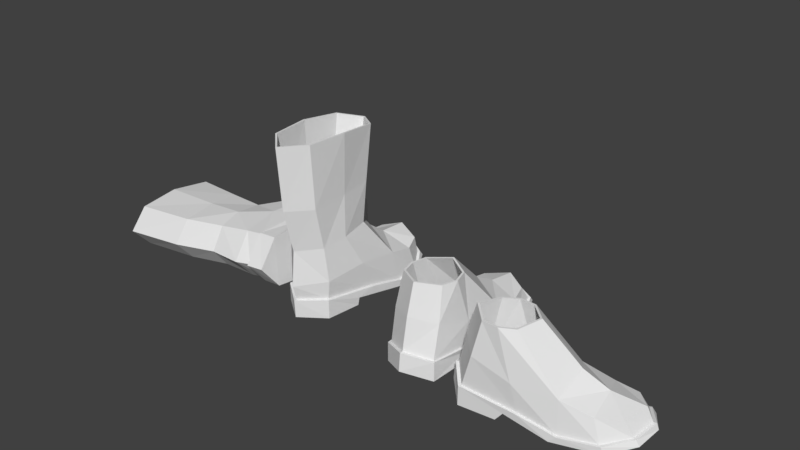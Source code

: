 # Source: Bota.blend  (saved by Blender 2.79.0; exported with 4.5.12 LTS)
import bpy
from mathutils import Matrix  # noqa: F401  (used for matrix-valued properties, if any)

bpy.ops.wm.read_factory_settings(use_empty=True)
scene = bpy.context.scene
scene.name = 'Scene'

# ---- collections
col_collection_1 = bpy.data.collections.new('Collection 1'); scene.collection.children.link(col_collection_1)

# ---- materials (node trees are filled in below, after node groups)
mat_material = bpy.data.materials.new('Material')
mat_material.alpha_threshold = 0.0
mat_material.use_transparent_shadow = False
mat_material.roughness = 0.5
mat_material.line_color = (0.0, 0.0, 0.0, 1.0)

# ---- material node trees

# ---- world
world_world = bpy.data.worlds.new('World'); scene.world = world_world
world_world.color = (0.05088, 0.05088, 0.05088)
world_world.use_sun_shadow = False
world_world.sun_shadow_jitter_overblur = 0.0
world_world.cycles.sampling_method = 'MANUAL'

# ---- meshes
me_cube_003 = bpy.data.meshes.new('Cube.003')
me_cube_003.from_pydata([(0.02466, -0.08511, 0.09335), (0.01437, -0.04029, 0.09335), (0.1633, -0.05357, 0.01646), (0.008312, -0.08985, 0.02096), (-0.003203, -0.03965, 0.02096), (0.1523, -0.005456, 0.01646), (0.05637, -0.07726, 0.09335), (0.04603, -0.03218, 0.09335), (0.08835, -0.009363, 0.006373), (0.1047, -0.08061, 0.006373), (0.1291, -0.03679, 0.04133), (0.005097, -0.06523, 0.09539), (0.1679, -0.02789, 0.021), (-0.01026, -0.06875, 0.02745), (0.06511, -0.05147, 0.09539), (0.17, -0.0543, 0.01119), (0.04147, -0.08534, 0.09335), (0.06605, -0.08506, 0.0148), (0.02908, -0.03132, 0.09335), (0.05197, -0.02372, 0.0148), (0.1306, 0.0002835, 0.001477), (0.1731, -0.02669, 0.0146), (0.006518, -0.0927, -0.0001939), (0.04552, -0.08907, -5.461e-05), (-0.005287, -0.03812, -0.0001939), (0.1545, -0.05558, 0.03138), (0.01777, -0.0901, 0.05625), (0.006038, -0.03896, 0.05625), (0.144, -0.009936, 0.03138), (0.08701, -0.01397, 0.04127), (0.1016, -0.07768, 0.04127), (0.1616, -0.02934, 0.03535), (-0.003843, -0.06728, 0.06215), (0.04404, -0.02544, 0.0436), (0.05824, -0.0873, 0.0436), (0.1255, -0.002863, 0.008585), (-0.01532, -0.0699, 0.007528), (0.1411, -0.07079, 0.008585), (0.1581, -0.002455, 0.01119), (0.1037, -0.04261, 0.05595), (0.1321, -0.06804, 0.03125), (0.1183, -0.007651, 0.03125), (0.02545, -0.08312, 0.09339), (0.01594, -0.04165, 0.09339), (0.05479, -0.07586, 0.09339), (0.04522, -0.03415, 0.09339), (0.007358, -0.06473, 0.09528), (0.06287, -0.052, 0.09528), (0.041, -0.08333, 0.09339), (0.02954, -0.03336, 0.09339), (0.01182, -0.08625, 0.02309), (0.002308, -0.04478, 0.02309), (0.09682, -0.06622, 0.009885), (0.08726, -0.02451, 0.009885), (-0.005896, -0.06777, 0.0277), (0.1242, -0.03792, 0.01099), (0.0641, -0.07803, 0.01804), (0.05264, -0.02806, 0.01804), (0.1663, -0.05408, 0.01646), (0.1539, -0.002962, 0.01646), (0.171, -0.02716, 0.021), (0.127, -0.0007313, 0.008585), (-0.01369, -0.06952, 0.02745), (-0.00529, -0.03813, 0.02096), (0.06577, -0.08795, 0.0148), (0.006493, -0.09268, 0.02096), (0.1472, -0.07211, 0.001477), (0.09859, -0.08455, -0.0007617), (0.05116, -0.02177, 0.0148), (0.08806, -0.00741, 0.006373), (0.1436, -0.07298, 0.008585), (0.1058, -0.08317, 0.006373), (0.08149, -0.01003, -0.0007617), (0.03147, -0.02784, -5.461e-05), (0.05305, -0.08839, 0.009615), (0.03903, -0.02726, 0.00962), (-0.08484, -0.05919, 0.09335), (-0.03885, -0.05919, 0.09335), (-0.08509, 0.08299, 0.01646), (-0.0858, -0.07618, 0.02096), (-0.0343, -0.07618, 0.02096), (-0.03573, 0.08299, 0.01646), (-0.08428, -0.02652, 0.09335), (-0.03802, -0.02652, 0.09335), (-0.02525, 0.01983, 0.006373), (-0.09835, 0.01983, 0.006373), (-0.06109, 0.05341, 0.04133), (-0.06109, -0.07381, 0.09539), (-0.06109, 0.09319, 0.021), (-0.06109, -0.08956, 0.02745), (-0.06109, -0.01224, 0.09539), (-0.0873, 0.08933, 0.01119), (-0.08882, -0.04285, 0.09335), (-0.09405, -0.01884, 0.0148), (-0.0334, -0.04285, 0.09335), (-0.03111, -0.01884, 0.0148), (-0.02529, 0.06316, 0.001477), (-0.06107, 0.09851, 0.0146), (-0.08818, -0.07856, -0.0001939), (-0.09336, -0.03974, -5.461e-05), (-0.03234, -0.07787, -0.0001939), (-0.08509, 0.07398, 0.03138), (-0.08816, -0.06702, 0.05625), (-0.03569, -0.06702, 0.05625), (-0.03826, 0.07398, 0.03138), (-0.02944, 0.01749, 0.04127), (-0.09481, 0.01749, 0.04127), (-0.06109, 0.08673, 0.03535), (-0.06109, -0.08298, 0.06215), (-0.03101, -0.02695, 0.0436), (-0.09448, -0.02695, 0.0436), (-0.02723, 0.05753, 0.008585), (-0.06107, -0.09475, 0.007528), (-0.09692, 0.05753, 0.008585), (-0.0341, 0.08933, 0.01119), (-0.06109, 0.02738, 0.05595), (-0.09223, 0.04939, 0.03125), (-0.03027, 0.04939, 0.03125), (-0.08307, -0.05797, 0.09339), (-0.04053, -0.05797, 0.09339), (-0.08256, -0.02775, 0.09339), (-0.03977, -0.02775, 0.09339), (-0.06111, -0.07149, 0.09528), (-0.06111, -0.01454, 0.09528), (-0.08676, -0.04286, 0.09339), (-0.03549, -0.04286, 0.09339), (-0.08307, -0.07195, 0.02309), (-0.04053, -0.07195, 0.02309), (-0.08256, 0.01538, 0.009885), (-0.03977, 0.01538, 0.009885), (-0.06111, -0.08509, 0.0277), (-0.06111, 0.0484, 0.01099), (-0.08676, -0.01916, 0.01804), (-0.03549, -0.01916, 0.01804), (-0.08626, 0.08582, 0.01646), (-0.03367, 0.08517, 0.01646), (-0.06107, 0.0964, 0.021), (-0.02548, 0.05943, 0.008585), (-0.06107, -0.09308, 0.02745), (-0.03235, -0.07787, 0.02096), (-0.09679, -0.01975, 0.0148), (-0.08816, -0.07858, 0.02096), (-0.09956, 0.06316, 0.001477), (-0.1008, 0.013, -0.0007617), (-0.02903, -0.01919, 0.0148), (-0.02328, 0.01999, 0.006373), (-0.09961, 0.05943, 0.008585), (-0.1011, 0.02034, 0.006373), (-0.02436, 0.013, -0.0007617), (-0.03054, -0.03974, -5.461e-05), (-0.09439, -0.03225, 0.009615), (-0.03167, -0.03224, 0.00962)], [], [(27, 1, 18, 33), (34, 16, 0, 26), (32, 11, 1, 27), (31, 12, 5, 28), (66, 67, 72, 20), (33, 18, 7, 29), (39, 29, 7, 14), (29, 39, 10, 41), (2, 37, 70, 58), (3, 13, 62, 65), (6, 30, 39, 14), (12, 2, 58, 60), (25, 2, 12, 31), (8, 35, 61, 69), (26, 0, 11, 32), (17, 3, 65, 64), (13, 4, 63, 62), (30, 6, 16, 34), (64, 65, 74), (20, 61, 59, 38), (60, 21, 38, 59), (23, 73, 75, 74), (35, 5, 59, 61), (37, 9, 71, 70), (24, 63, 75, 73), (5, 12, 60, 59), (9, 30, 34, 17), (3, 26, 32, 13), (37, 40, 30, 9), (19, 33, 29, 8), (31, 28, 41, 10), (35, 41, 28, 5), (13, 32, 27, 4), (17, 34, 26, 3), (4, 27, 33, 19), (8, 29, 41, 35), (2, 25, 40, 37), (38, 21, 15), (19, 8, 69, 68), (36, 62, 63, 24), (10, 40, 25, 31), (9, 17, 64, 71), (68, 75, 63), (30, 40, 10, 39), (16, 6, 44, 48), (11, 0, 42, 46), (7, 18, 49, 45), (0, 16, 48, 42), (6, 14, 47, 44), (18, 1, 43, 49), (14, 7, 45, 47), (1, 11, 46, 43), (48, 44, 52, 56), (46, 42, 50, 54), (45, 49, 57, 53), (42, 48, 56, 50), (49, 43, 51, 57), (47, 45, 53, 55), (44, 47, 55, 52), (43, 46, 54, 51), (54, 50, 51), (56, 57, 51, 50), (57, 56, 52, 53), (55, 53, 52), (66, 70, 71, 67), (75, 68, 69, 72), (19, 68, 63, 4), (58, 15, 21, 60), (65, 22, 23, 74), (67, 71, 64, 74), (22, 36, 24), (72, 67, 74, 75), (22, 65, 62, 36), (23, 22, 24, 73), (15, 58, 70, 66), (72, 69, 61, 20), (15, 66, 20, 38), (103, 109, 94, 77), (110, 102, 76, 92), (108, 103, 77, 87), (107, 104, 81, 88), (142, 96, 148, 143), (109, 105, 83, 94), (115, 90, 83, 105), (105, 117, 86, 115), (78, 134, 146, 113), (79, 141, 138, 89), (82, 90, 115, 106), (88, 136, 134, 78), (101, 107, 88, 78), (84, 145, 137, 111), (102, 108, 87, 76), (93, 140, 141, 79), (89, 138, 139, 80), (106, 110, 92, 82), (140, 150, 141), (96, 114, 135, 137), (136, 135, 114, 97), (99, 150, 151, 149), (111, 137, 135, 81), (113, 146, 147, 85), (100, 149, 151, 139), (81, 135, 136, 88), (85, 93, 110, 106), (79, 89, 108, 102), (113, 85, 106, 116), (95, 84, 105, 109), (107, 86, 117, 104), (111, 81, 104, 117), (89, 80, 103, 108), (93, 79, 102, 110), (80, 95, 109, 103), (84, 111, 117, 105), (78, 113, 116, 101), (114, 91, 97), (95, 144, 145, 84), (112, 100, 139, 138), (86, 107, 101, 116), (85, 147, 140, 93), (144, 139, 151), (106, 115, 86, 116), (92, 124, 120, 82), (87, 122, 118, 76), (83, 121, 125, 94), (76, 118, 124, 92), (82, 120, 123, 90), (94, 125, 119, 77), (90, 123, 121, 83), (77, 119, 122, 87), (124, 132, 128, 120), (122, 130, 126, 118), (121, 129, 133, 125), (118, 126, 132, 124), (125, 133, 127, 119), (123, 131, 129, 121), (120, 128, 131, 123), (119, 127, 130, 122), (130, 127, 126), (132, 126, 127, 133), (133, 129, 128, 132), (131, 128, 129), (142, 143, 147, 146), (151, 148, 145, 144), (95, 80, 139, 144), (134, 136, 97, 91), (141, 150, 99, 98), (143, 150, 140, 147), (98, 100, 112), (148, 151, 150, 143), (98, 112, 138, 141), (99, 149, 100, 98), (91, 142, 146, 134), (148, 96, 137, 145), (91, 114, 96, 142)])
_uv = me_cube_003.uv_layers.new(name='UVMap')
_uv.uv.foreach_set('vector', [0.3372, 0.7033, 0.2315, 0.7193, 0.2228, 0.6809, 0.3552, 0.6211, 0.3654, 0.1678, 0.2309, 0.1014, 0.2376, 0.05582, 0.3466, 0.05057, 0.3382, 0.7893, 0.2414, 0.7939, 0.2315, 0.7193, 0.3372, 0.7033, 0.9078, 0.6762, 0.947, 0.6778, 0.9342, 0.7532, 0.8957, 0.7495, 0.853, 0.1002, 0.8566, 0.2417, 0.6373, 0.2417, 0.6399, 0.1003, 0.8566, 0.517, 0.9916, 0.5181, 0.9916, 0.5542, 0.8587, 0.5815, 0.8822, 0.6762, 0.8587, 0.5815, 0.9916, 0.5542, 0.9857, 0.6306, 0.6373, 0.1897, 0.545, 0.1692, 0.5402, 0.09434, 0.6291, 0.09903, 0.05576, 0.0401, 0.01785, 0.1089, 0.01047, 0.1031, 0.05286, 0.03195, 0.0283, 0.488, 0.09691, 0.5303, 0.09641, 0.5402, 0.02118, 0.4944, 0.4887, 0.3291, 0.4501, 0.2012, 0.545, 0.1692, 0.5525, 0.2851, 0.1261, 0.01571, 0.05576, 0.0401, 0.05286, 0.03195, 0.1267, 0.006692, 0.3527, 0.4539, 0.3908, 0.4856, 0.3692, 0.5115, 0.3315, 0.4871, 0.2171, 0.2259, 0.2174, 0.1198, 0.2228, 0.1148, 0.2228, 0.2257, 0.3466, 0.05057, 0.2376, 0.05582, 0.2344, 0.01368, 0.3325, 0.002911, 0.01387, 0.3248, 0.0283, 0.488, 0.02118, 0.4944, 0.005857, 0.3269, 0.09691, 0.5303, 0.1758, 0.4961, 0.1811, 0.5012, 0.09641, 0.5402, 0.3519, 0.2926, 0.2228, 0.1467, 0.2309, 0.1014, 0.3654, 0.1678, 0.9097, 0.3073, 0.917, 0.474, 0.8928, 0.3414, 0.2212, 0.6868, 0.2019, 0.6863, 0.1904, 0.6216, 0.2054, 0.6185, 0.2053, 0.5402, 0.2228, 0.5421, 0.2054, 0.6185, 0.1904, 0.6216, 0.8532, 0.4687, 0.8532, 0.6189, 0.8218, 0.6081, 0.8218, 0.4581, 0.2174, 0.1198, 0.1971, 0.04784, 0.2034, 0.04204, 0.2228, 0.1148, 0.01785, 0.1089, 0.007758, 0.2144, 0.0, 0.2126, 0.01047, 0.1031, 0.9374, 0.1027, 0.9972, 0.09254, 0.9802, 0.1734, 0.9508, 0.1684, 0.1971, 0.04784, 0.1261, 0.01571, 0.1267, 0.006692, 0.2034, 0.04204, 0.4501, 0.3146, 0.3519, 0.2926, 0.3654, 0.1678, 0.4431, 0.2032, 0.4501, 0.04068, 0.3466, 0.05057, 0.3325, 0.002911, 0.4335, 0.0, 0.4266, 0.4186, 0.3654, 0.3857, 0.3519, 0.2926, 0.4501, 0.3146, 0.433, 0.5916, 0.3552, 0.6211, 0.344, 0.5449, 0.4391, 0.5115, 0.5342, 0.0, 0.6018, 0.03135, 0.6291, 0.09903, 0.5402, 0.09434, 0.9456, 0.8181, 0.8867, 0.8056, 0.8957, 0.7495, 0.9342, 0.7532, 0.4381, 0.7797, 0.3382, 0.7893, 0.3372, 0.7033, 0.4391, 0.6944, 0.4431, 0.2032, 0.3654, 0.1678, 0.3466, 0.05057, 0.4501, 0.04068, 0.4391, 0.6944, 0.3372, 0.7033, 0.3552, 0.6211, 0.433, 0.5916, 0.947, 0.8832, 0.8566, 0.849, 0.8867, 0.8056, 0.9456, 0.8181, 0.3908, 0.4856, 0.3527, 0.4539, 0.3654, 0.3857, 0.4266, 0.4186, 0.6652, 0.02605, 0.7425, 0.0, 0.8177, 0.02603, 0.1941, 0.3347, 0.2171, 0.2259, 0.2228, 0.2257, 0.2, 0.336, 0.9431, 0.006869, 1.0, 0.0, 0.9972, 0.09254, 0.9374, 0.1027, 0.5402, 0.09434, 0.4517, 0.1099, 0.4678, 0.0396, 0.5342, 0.0, 0.007758, 0.2144, 0.01387, 0.3248, 0.005857, 0.3269, 0.0, 0.2126, 1.0, 0.198, 0.9802, 0.1734, 0.9972, 0.09254, 0.4501, 0.2012, 0.4517, 0.1099, 0.5402, 0.09434, 0.545, 0.1692, 0.4786, 0.3758, 0.4887, 0.3291, 0.4938, 0.3322, 0.4845, 0.3755, 0.5636, 0.4581, 0.4929, 0.421, 0.4978, 0.4173, 0.5631, 0.4516, 0.6211, 0.3209, 0.6373, 0.366, 0.6313, 0.3664, 0.6163, 0.3247, 0.4929, 0.421, 0.4786, 0.3758, 0.4845, 0.3755, 0.4978, 0.4173, 0.4887, 0.3291, 0.5525, 0.2851, 0.5529, 0.2916, 0.4938, 0.3322, 0.6373, 0.366, 0.6246, 0.4129, 0.6196, 0.4098, 0.6313, 0.3664, 0.5525, 0.2851, 0.6211, 0.3209, 0.6163, 0.3247, 0.5529, 0.2916, 0.6246, 0.4129, 0.5636, 0.4581, 0.5631, 0.4516, 0.6196, 0.4098, 0.1668, 0.8038, 0.1322, 0.798, 0.1043, 0.5552, 0.1668, 0.5888, 0.3662, 1.0, 0.2921, 0.9948, 0.313, 0.7939, 0.3864, 0.8067, 0.4574, 0.59, 0.4631, 0.5478, 0.6663, 0.6454, 0.6754, 0.7452, 0.2921, 0.9948, 0.26, 1.0, 0.2228, 0.8001, 0.313, 0.7939, 0.4631, 0.5478, 0.4704, 0.5058, 0.6754, 0.4963, 0.6663, 0.6454, 0.4501, 0.6265, 0.4574, 0.59, 0.6754, 0.7452, 0.6619, 0.8372, 0.1322, 0.798, 0.06037, 0.7902, 0.0, 0.5402, 0.1043, 0.5552, 0.4704, 0.5058, 0.4744, 0.4677, 0.6716, 0.4581, 0.6754, 0.4963, 0.7667, 0.8343, 0.7003, 0.8028, 0.8218, 0.7914, 0.6754, 0.6552, 0.8218, 0.6415, 0.8218, 0.7914, 0.7003, 0.8028, 0.8218, 0.6415, 0.6754, 0.6552, 0.6779, 0.5563, 0.8001, 0.5449, 0.7302, 0.4581, 0.8001, 0.5449, 0.6779, 0.5563, 0.8877, 0.07158, 0.9073, 0.08347, 0.8929, 0.1929, 0.8711, 0.2122, 0.9802, 0.1734, 1.0, 0.198, 0.991, 0.2784, 0.9682, 0.268, 0.1941, 0.3347, 0.2, 0.336, 0.1811, 0.5012, 0.1758, 0.4961, 0.05286, 0.03195, 0.05048, 0.02131, 0.127, 0.0, 0.1267, 0.006692, 0.917, 0.474, 0.8566, 0.4698, 0.8638, 0.3606, 0.8928, 0.3414, 0.8711, 0.2122, 0.8929, 0.1929, 0.9097, 0.3073, 0.8928, 0.3414, 0.04604, 0.9662, 0.0, 0.8898, 0.04804, 0.8088, 0.6373, 0.2417, 0.8566, 0.2417, 0.8381, 0.3687, 0.6582, 0.3687, 0.8566, 0.4698, 0.917, 0.474, 0.9374, 0.5162, 0.8801, 0.517, 0.1574, 0.9808, 0.04604, 0.9662, 0.04804, 0.8088, 0.1574, 0.8038, 0.9228, 0.0, 0.9374, 0.01091, 0.9073, 0.08347, 0.8877, 0.07158, 0.2228, 0.769, 0.203, 0.7546, 0.2019, 0.6863, 0.2212, 0.6868, 0.8177, 0.02603, 0.853, 0.1002, 0.6399, 0.1003, 0.6652, 0.02605, 0.3372, 0.7033, 0.3552, 0.6211, 0.2228, 0.6809, 0.2315, 0.7193, 0.3654, 0.1678, 0.3466, 0.05057, 0.2376, 0.05582, 0.2309, 0.1014, 0.3382, 0.7893, 0.3372, 0.7033, 0.2315, 0.7193, 0.2414, 0.7939, 0.9078, 0.6762, 0.8957, 0.7495, 0.9342, 0.7532, 0.947, 0.6778, 0.853, 0.1002, 0.6399, 0.1003, 0.6373, 0.2417, 0.8566, 0.2417, 0.8566, 0.517, 0.8587, 0.5815, 0.9916, 0.5542, 0.9916, 0.5181, 0.8822, 0.6762, 0.9857, 0.6306, 0.9916, 0.5542, 0.8587, 0.5815, 0.6373, 0.1897, 0.6291, 0.09903, 0.5402, 0.09434, 0.545, 0.1692, 0.05576, 0.0401, 0.05286, 0.03195, 0.01047, 0.1031, 0.01785, 0.1089, 0.0283, 0.488, 0.02118, 0.4944, 0.09641, 0.5402, 0.09691, 0.5303, 0.4887, 0.3291, 0.5525, 0.2851, 0.545, 0.1692, 0.4501, 0.2012, 0.1261, 0.01571, 0.1267, 0.006692, 0.05286, 0.03195, 0.05576, 0.0401, 0.3527, 0.4539, 0.3315, 0.4871, 0.3692, 0.5115, 0.3908, 0.4856, 0.2171, 0.2259, 0.2228, 0.2257, 0.2228, 0.1148, 0.2174, 0.1198, 0.3466, 0.05057, 0.3325, 0.002911, 0.2344, 0.01368, 0.2376, 0.05582, 0.01387, 0.3248, 0.005857, 0.3269, 0.02118, 0.4944, 0.0283, 0.488, 0.09691, 0.5303, 0.09641, 0.5402, 0.1811, 0.5012, 0.1758, 0.4961, 0.3519, 0.2926, 0.3654, 0.1678, 0.2309, 0.1014, 0.2228, 0.1467, 0.9097, 0.3073, 0.8928, 0.3414, 0.917, 0.474, 0.2212, 0.6868, 0.2054, 0.6185, 0.1904, 0.6216, 0.2019, 0.6863, 0.2053, 0.5402, 0.1904, 0.6216, 0.2054, 0.6185, 0.2228, 0.5421, 0.8532, 0.4687, 0.8218, 0.4581, 0.8218, 0.6081, 0.8532, 0.6189, 0.2174, 0.1198, 0.2228, 0.1148, 0.2034, 0.04204, 0.1971, 0.04784, 0.01785, 0.1089, 0.01047, 0.1031, 0.0, 0.2126, 0.007758, 0.2144, 0.9374, 0.1027, 0.9508, 0.1684, 0.9802, 0.1734, 0.9972, 0.09254, 0.1971, 0.04784, 0.2034, 0.04204, 0.1267, 0.006692, 0.1261, 0.01571, 0.4501, 0.3146, 0.4431, 0.2032, 0.3654, 0.1678, 0.3519, 0.2926, 0.4501, 0.04068, 0.4335, 0.0, 0.3325, 0.002911, 0.3466, 0.05057, 0.4266, 0.4186, 0.4501, 0.3146, 0.3519, 0.2926, 0.3654, 0.3857, 0.433, 0.5916, 0.4391, 0.5115, 0.344, 0.5449, 0.3552, 0.6211, 0.5342, 0.0, 0.5402, 0.09434, 0.6291, 0.09903, 0.6018, 0.03135, 0.9456, 0.8181, 0.9342, 0.7532, 0.8957, 0.7495, 0.8867, 0.8056, 0.4381, 0.7797, 0.4391, 0.6944, 0.3372, 0.7033, 0.3382, 0.7893, 0.4431, 0.2032, 0.4501, 0.04068, 0.3466, 0.05057, 0.3654, 0.1678, 0.4391, 0.6944, 0.433, 0.5916, 0.3552, 0.6211, 0.3372, 0.7033, 0.947, 0.8832, 0.9456, 0.8181, 0.8867, 0.8056, 0.8566, 0.849, 0.3908, 0.4856, 0.4266, 0.4186, 0.3654, 0.3857, 0.3527, 0.4539, 0.6652, 0.02605, 0.8177, 0.02603, 0.7425, 0.0, 0.1941, 0.3347, 0.2, 0.336, 0.2228, 0.2257, 0.2171, 0.2259, 0.9431, 0.006869, 0.9374, 0.1027, 0.9972, 0.09254, 1.0, 0.0, 0.5402, 0.09434, 0.5342, 0.0, 0.4678, 0.0396, 0.4517, 0.1099, 0.007758, 0.2144, 0.0, 0.2126, 0.005857, 0.3269, 0.01387, 0.3248, 1.0, 0.198, 0.9972, 0.09254, 0.9802, 0.1734, 0.4501, 0.2012, 0.545, 0.1692, 0.5402, 0.09434, 0.4517, 0.1099, 0.4786, 0.3758, 0.4845, 0.3755, 0.4938, 0.3322, 0.4887, 0.3291, 0.5636, 0.4581, 0.5631, 0.4516, 0.4978, 0.4173, 0.4929, 0.421, 0.6211, 0.3209, 0.6163, 0.3247, 0.6313, 0.3664, 0.6373, 0.366, 0.4929, 0.421, 0.4978, 0.4173, 0.4845, 0.3755, 0.4786, 0.3758, 0.4887, 0.3291, 0.4938, 0.3322, 0.5529, 0.2916, 0.5525, 0.2851, 0.6373, 0.366, 0.6313, 0.3664, 0.6196, 0.4098, 0.6246, 0.4129, 0.5525, 0.2851, 0.5529, 0.2916, 0.6163, 0.3247, 0.6211, 0.3209, 0.6246, 0.4129, 0.6196, 0.4098, 0.5631, 0.4516, 0.5636, 0.4581, 0.1668, 0.8038, 0.1668, 0.5888, 0.1043, 0.5552, 0.1322, 0.798, 0.3662, 1.0, 0.3864, 0.8067, 0.313, 0.7939, 0.2921, 0.9948, 0.4574, 0.59, 0.6754, 0.7452, 0.6663, 0.6454, 0.4631, 0.5478, 0.2921, 0.9948, 0.313, 0.7939, 0.2228, 0.8001, 0.26, 1.0, 0.4631, 0.5478, 0.6663, 0.6454, 0.6754, 0.4963, 0.4704, 0.5058, 0.4501, 0.6265, 0.6619, 0.8372, 0.6754, 0.7452, 0.4574, 0.59, 0.1322, 0.798, 0.1043, 0.5552, 0.0, 0.5402, 0.06037, 0.7902, 0.4704, 0.5058, 0.6754, 0.4963, 0.6716, 0.4581, 0.4744, 0.4677, 0.7667, 0.8343, 0.8218, 0.7914, 0.7003, 0.8028, 0.6754, 0.6552, 0.7003, 0.8028, 0.8218, 0.7914, 0.8218, 0.6415, 0.8218, 0.6415, 0.8001, 0.5449, 0.6779, 0.5563, 0.6754, 0.6552, 0.7302, 0.4581, 0.6779, 0.5563, 0.8001, 0.5449, 0.8877, 0.07158, 0.8711, 0.2122, 0.8929, 0.1929, 0.9073, 0.08347, 0.9802, 0.1734, 0.9682, 0.268, 0.991, 0.2784, 1.0, 0.198, 0.1941, 0.3347, 0.1758, 0.4961, 0.1811, 0.5012, 0.2, 0.336, 0.05286, 0.03195, 0.1267, 0.006692, 0.127, 0.0, 0.05048, 0.02131, 0.917, 0.474, 0.8928, 0.3414, 0.8638, 0.3606, 0.8566, 0.4698, 0.8711, 0.2122, 0.8928, 0.3414, 0.9097, 0.3073, 0.8929, 0.1929, 0.04604, 0.9662, 0.04804, 0.8088, 0.0, 0.8898, 0.6373, 0.2417, 0.6582, 0.3687, 0.8381, 0.3687, 0.8566, 0.2417, 0.8566, 0.4698, 0.8801, 0.517, 0.9374, 0.5162, 0.917, 0.474, 0.1574, 0.9808, 0.1574, 0.8038, 0.04804, 0.8088, 0.04604, 0.9662, 0.9228, 0.0, 0.8877, 0.07158, 0.9073, 0.08347, 0.9374, 0.01091, 0.2228, 0.769, 0.2212, 0.6868, 0.2019, 0.6863, 0.203, 0.7546, 0.8177, 0.02603, 0.6652, 0.02605, 0.6399, 0.1003, 0.853, 0.1002])
me_cube_003.materials.append(mat_material)
me_cube_003.use_remesh_preserve_volume = False
me_cube_003.use_remesh_preserve_attributes = False
me_cube_003.use_mirror_vertex_groups = False
me_cube_003.update()
me_cube = bpy.data.meshes.new('Cube')
me_cube.from_pydata([(0.08484, -0.06247, 0.08253), (0.03885, -0.06247, 0.08253), (0.08509, 0.08532, 0.01794), (0.0858, -0.05928, 0.0235), (0.0343, -0.05928, 0.0235), (0.03573, 0.08532, 0.01794), (0.08428, -0.002511, 0.08905), (0.03802, -0.002511, 0.08905), (0.02525, 0.03673, 0.008914), (0.09835, 0.03673, 0.008914), (0.06109, 0.0551, 0.04838), (0.06109, -0.08154, 0.07916), (0.06109, 0.09769, 0.0241), (0.06109, -0.08055, 0.02324), (0.06109, 0.01277, 0.08917), (0.0873, 0.09166, 0.01266), (0.08882, -0.03499, 0.08612), (0.09405, -0.001942, 0.01734), (0.0334, -0.03499, 0.08612), (0.03111, -0.001942, 0.01734), (0.02529, 0.06946, 0.004289), (0.06107, 0.09976, 0.0177), (0.08818, -0.06167, 0.002347), (0.09336, -0.02285, 0.002486), (0.03234, -0.06097, 0.002347), (0.08509, 0.08017, 0.03805), (0.08816, -0.05998, 0.04471), (0.03569, -0.05998, 0.04471), (0.03826, 0.08017, 0.03805), (0.02944, 0.03157, 0.04287), (0.09481, 0.03157, 0.04287), (0.06109, 0.08729, 0.04577), (0.06109, -0.08511, 0.04005), (0.03101, -0.01568, 0.04989), (0.09448, -0.01568, 0.04989), (0.02723, 0.06682, 0.0114), (0.06107, -0.08292, 0.003311), (0.09692, 0.06682, 0.0114), (0.0341, 0.09166, 0.01266), (0.06109, 0.03392, 0.064), (0.09223, 0.06206, 0.03473), (0.03027, 0.06206, 0.03473), (0.08307, -0.06125, 0.08257), (0.04053, -0.06125, 0.08257), (0.08256, -0.003739, 0.08909), (0.03977, -0.003738, 0.08909), (0.06111, -0.07922, 0.07905), (0.06111, 0.01048, 0.08906), (0.08676, -0.035, 0.08616), (0.03549, -0.035, 0.08616), (0.08307, -0.05506, 0.02564), (0.04053, -0.05506, 0.02564), (0.08256, 0.03227, 0.01243), (0.03977, 0.03227, 0.01243), (0.06111, -0.07667, 0.02698), (0.06111, 0.06139, 0.01424), (0.08676, -0.002263, 0.02058), (0.03549, -0.002263, 0.02058), (0.08626, 0.08815, 0.01794), (0.03367, 0.0875, 0.01794), (0.06107, 0.1006, 0.0241), (0.02548, 0.06872, 0.0114), (0.06107, -0.08407, 0.02324), (0.03235, -0.06098, 0.0235), (0.09679, -0.002859, 0.01734), (0.08816, -0.06169, 0.0235), (0.09956, 0.06946, 0.004289), (0.1008, 0.03532, 0.001779), (0.02903, -0.002297, 0.01734), (0.02328, 0.03688, 0.008914), (0.09961, 0.06872, 0.0114), (0.1011, 0.03724, 0.008914), (0.02436, 0.03532, 0.001779), (0.03054, -0.02285, 0.002486), (0.09439, -0.02214, 0.01134), (0.03167, -0.02214, 0.01135), (0.08482, -0.07224, 0.129), (0.03883, -0.07224, 0.129), (0.08426, 0.002707, 0.1333), (0.038, 0.002707, 0.1333), (0.06107, -0.09293, 0.1273), (0.06107, 0.01849, 0.1327), (0.08687, -0.03277, 0.1321), (0.03531, -0.03277, 0.1321), (0.08305, -0.07102, 0.129), (0.04051, -0.07102, 0.129), (0.08253, 0.00148, 0.1333), (0.03974, 0.00148, 0.1333), (0.06108, -0.09062, 0.1272), (0.06108, 0.01619, 0.1326), (0.08495, -0.03278, 0.1321), (0.03725, -0.03278, 0.1321), (0.0848, -0.07651, 0.1984), (0.03881, -0.07651, 0.1984), (0.08424, 0.01078, 0.1934), (0.03798, 0.01078, 0.1934), (0.06105, -0.09845, 0.1971), (0.06105, 0.02844, 0.1898), (0.08878, -0.03259, 0.1979), (0.03336, -0.03259, 0.1979), (0.08303, -0.07529, 0.1985), (0.04049, -0.07529, 0.1985), (0.08251, 0.009552, 0.1934), (0.03972, 0.009552, 0.1934), (0.06106, -0.09614, 0.197), (0.06106, 0.02614, 0.1897), (0.08671, -0.03259, 0.1979), (0.03545, -0.03259, 0.1979), (-0.06385, -0.06247, 0.01249), (-0.06689, -0.06247, 0.05838), (0.0006221, 0.08532, 0.01652), (-0.004882, -0.05928, 0.01544), (-0.00829, -0.05928, 0.06682), (-0.002644, 0.08532, 0.06577), (-0.07039, -0.002511, 0.01262), (-0.07345, -0.002511, 0.05878), (0.005666, 0.03673, 0.07682), (0.0105, 0.03673, 0.003885), (-0.03134, 0.0551, 0.03845), (-0.06206, -0.08154, 0.03641), (-0.007116, 0.09769, 0.04006), (-0.006254, -0.08055, 0.04011), (-0.07205, 0.01277, 0.03575), (0.006033, 0.09166, 0.01466), (-0.06716, -0.03499, 0.008285), (0.001811, -0.001942, 0.007621), (-0.07083, -0.03499, 0.06358), (-0.002353, -0.001942, 0.07042), (0.01028, 0.06946, 0.07709), (-0.000729, 0.09976, 0.0405), (0.01638, -0.06167, 0.01447), (0.01659, -0.02285, 0.009289), (0.01269, -0.06097, 0.07018), (-0.01945, 0.08017, 0.01519), (-0.02589, -0.05998, 0.01168), (-0.02936, -0.05998, 0.06404), (-0.02254, 0.08017, 0.06192), (-0.02794, 0.03157, 0.07039), (-0.02362, 0.03157, 0.005169), (-0.02874, 0.08729, 0.03862), (-0.02303, -0.08511, 0.039), (-0.03484, -0.01568, 0.06836), (-0.03064, -0.01568, 0.005032), (0.003319, 0.06682, 0.07468), (0.01363, -0.08292, 0.04145), (0.007931, 0.06682, 0.005145), (0.002512, 0.09166, 0.06774), (-0.04693, 0.03392, 0.03742), (-0.01566, 0.06206, 0.00828), (-0.01976, 0.06206, 0.0701), (-0.064, -0.06125, 0.01425), (-0.06682, -0.06125, 0.0567), (-0.07054, -0.003739, 0.01434), (-0.07337, -0.003738, 0.05703), (-0.06194, -0.07922, 0.03641), (-0.07193, 0.01048, 0.03574), (-0.06734, -0.035, 0.01034), (-0.07073, -0.035, 0.06149), (-0.007192, -0.05506, 0.01802), (-0.01001, -0.05506, 0.06047), (0.005955, 0.03227, 0.01941), (0.003123, 0.03227, 0.06211), (-0.00999, -0.07667, 0.03985), (0.002726, 0.06139, 0.04069), (-0.001908, -0.002263, 0.01468), (-0.005301, -0.002263, 0.06583), (0.0006996, 0.08815, 0.01535), (-0.002781, 0.0875, 0.06783), (-0.007117, 0.1006, 0.04008), (0.003203, 0.06872, 0.07643), (-0.006255, -0.08407, 0.04013), (-0.008419, -0.06098, 0.06877), (0.001993, -0.002859, 0.004879), (-0.004726, -0.06169, 0.01309), (0.0152, 0.06946, 0.002978), (0.01779, 0.03532, 0.001886), (-0.002491, -0.002297, 0.0725), (0.005536, 0.03688, 0.07879), (0.008109, 0.06872, 0.002467), (0.01068, 0.03724, 0.001154), (0.01273, 0.03532, 0.07818), (0.01243, -0.02285, 0.07197), (0.00782, -0.02214, 0.007678), (0.003664, -0.02214, 0.07026), (-0.1102, -0.07224, 0.009443), (-0.1132, -0.07224, 0.05533), (-0.1145, 0.002707, 0.009715), (-0.1176, 0.002707, 0.05587), (-0.1101, -0.09293, 0.03325), (-0.1155, 0.01849, 0.03289), (-0.1132, -0.03277, 0.00719), (-0.1166, -0.03277, 0.05864), (-0.1103, -0.07102, 0.0112), (-0.1132, -0.07102, 0.05365), (-0.1147, 0.00148, 0.01143), (-0.1175, 0.00148, 0.05413), (-0.11, -0.09062, 0.03324), (-0.1154, 0.01619, 0.03288), (-0.1133, -0.03278, 0.009102), (-0.1165, -0.03278, 0.05669), (-0.1795, -0.07651, 0.004867), (-0.1825, -0.07651, 0.05075), (-0.1745, 0.01078, 0.00576), (-0.1775, 0.01078, 0.05192), (-0.1797, -0.09845, 0.02865), (-0.1724, 0.02844, 0.02914), (-0.1787, -0.03259, 0.0009327), (-0.1823, -0.03259, 0.05623), (-0.1796, -0.07529, 0.006625), (-0.1825, -0.07529, 0.04907), (-0.1746, 0.009552, 0.007476), (-0.1775, 0.009552, 0.05017), (-0.1796, -0.09614, 0.02864), (-0.1723, 0.02614, 0.02913), (-0.1788, -0.03259, 0.002988), (-0.1822, -0.03259, 0.05414)], [], [(27, 1, 18, 33), (34, 16, 0, 26), (32, 11, 1, 27), (31, 12, 5, 28), (66, 67, 72, 20), (33, 18, 7, 29), (39, 29, 7, 14), (29, 39, 10, 41), (2, 37, 70, 58), (3, 13, 62, 65), (6, 30, 39, 14), (12, 2, 58, 60), (25, 2, 12, 31), (8, 35, 61, 69), (26, 0, 11, 32), (17, 3, 65, 64), (13, 4, 63, 62), (30, 6, 16, 34), (64, 65, 74), (20, 61, 59, 38), (60, 21, 38, 59), (23, 73, 75, 74), (35, 5, 59, 61), (37, 9, 71, 70), (24, 63, 75, 73), (5, 12, 60, 59), (9, 30, 34, 17), (3, 26, 32, 13), (37, 40, 30, 9), (19, 33, 29, 8), (31, 28, 41, 10), (35, 41, 28, 5), (13, 32, 27, 4), (17, 34, 26, 3), (4, 27, 33, 19), (8, 29, 41, 35), (2, 25, 40, 37), (38, 21, 15), (19, 8, 69, 68), (36, 62, 63, 24), (10, 40, 25, 31), (9, 17, 64, 71), (68, 75, 63), (30, 40, 10, 39), (7, 18, 83, 79), (43, 49, 91, 85), (11, 0, 76, 80), (44, 48, 90, 86), (1, 11, 80, 77), (6, 14, 81, 78), (45, 47, 89, 87), (0, 16, 82, 76), (48, 44, 52, 56), (46, 42, 50, 54), (45, 49, 57, 53), (42, 48, 56, 50), (49, 43, 51, 57), (47, 45, 53, 55), (44, 47, 55, 52), (43, 46, 54, 51), (54, 50, 51), (56, 57, 51, 50), (57, 56, 52, 53), (55, 53, 52), (66, 70, 71, 67), (75, 68, 69, 72), (19, 68, 63, 4), (58, 15, 21, 60), (65, 22, 23, 74), (67, 71, 64, 74), (22, 36, 24), (72, 67, 74, 75), (22, 65, 62, 36), (23, 22, 24, 73), (15, 58, 70, 66), (72, 69, 61, 20), (15, 66, 20, 38), (88, 85, 101, 104), (77, 80, 96, 93), (90, 84, 100, 106), (85, 91, 107, 101), (76, 82, 98, 92), (83, 77, 93, 99), (86, 90, 106, 102), (82, 78, 94, 98), (48, 42, 84, 90), (16, 6, 78, 82), (46, 43, 85, 88), (14, 7, 79, 81), (49, 45, 87, 91), (18, 1, 77, 83), (47, 44, 86, 89), (42, 46, 88, 84), (98, 94, 102, 106), (96, 92, 100, 104), (95, 99, 107, 103), (92, 98, 106, 100), (94, 97, 105, 102), (99, 93, 101, 107), (97, 95, 103, 105), (93, 96, 104, 101), (79, 83, 99, 95), (91, 87, 103, 107), (78, 81, 97, 94), (89, 86, 102, 105), (80, 76, 92, 96), (84, 88, 104, 100), (81, 79, 95, 97), (87, 89, 105, 103), (135, 141, 126, 109), (142, 134, 108, 124), (140, 135, 109, 119), (139, 136, 113, 120), (174, 128, 180, 175), (141, 137, 115, 126), (147, 122, 115, 137), (137, 149, 118, 147), (110, 166, 178, 145), (111, 173, 170, 121), (114, 122, 147, 138), (120, 168, 166, 110), (133, 139, 120, 110), (116, 177, 169, 143), (134, 140, 119, 108), (125, 172, 173, 111), (121, 170, 171, 112), (138, 142, 124, 114), (172, 182, 173), (128, 146, 167, 169), (168, 167, 146, 129), (131, 182, 183, 181), (143, 169, 167, 113), (145, 178, 179, 117), (132, 181, 183, 171), (113, 167, 168, 120), (117, 125, 142, 138), (111, 121, 140, 134), (145, 117, 138, 148), (127, 116, 137, 141), (139, 118, 149, 136), (143, 113, 136, 149), (121, 112, 135, 140), (125, 111, 134, 142), (112, 127, 141, 135), (116, 143, 149, 137), (110, 145, 148, 133), (146, 123, 129), (127, 176, 177, 116), (144, 132, 171, 170), (118, 139, 133, 148), (117, 179, 172, 125), (176, 171, 183), (138, 147, 118, 148), (115, 187, 191, 126), (151, 193, 199, 157), (119, 188, 184, 108), (152, 194, 198, 156), (109, 185, 188, 119), (114, 186, 189, 122), (153, 195, 197, 155), (108, 184, 190, 124), (156, 164, 160, 152), (154, 162, 158, 150), (153, 161, 165, 157), (150, 158, 164, 156), (157, 165, 159, 151), (155, 163, 161, 153), (152, 160, 163, 155), (151, 159, 162, 154), (162, 159, 158), (164, 158, 159, 165), (165, 161, 160, 164), (163, 160, 161), (174, 175, 179, 178), (183, 180, 177, 176), (127, 112, 171, 176), (166, 168, 129, 123), (173, 182, 131, 130), (175, 182, 172, 179), (130, 132, 144), (180, 183, 182, 175), (130, 144, 170, 173), (131, 181, 132, 130), (123, 174, 178, 166), (180, 128, 169, 177), (123, 146, 128, 174), (196, 212, 209, 193), (185, 201, 204, 188), (198, 214, 208, 192), (193, 209, 215, 199), (184, 200, 206, 190), (191, 207, 201, 185), (194, 210, 214, 198), (190, 206, 202, 186), (156, 198, 192, 150), (124, 190, 186, 114), (154, 196, 193, 151), (122, 189, 187, 115), (157, 199, 195, 153), (126, 191, 185, 109), (155, 197, 194, 152), (150, 192, 196, 154), (206, 214, 210, 202), (204, 212, 208, 200), (203, 211, 215, 207), (200, 208, 214, 206), (202, 210, 213, 205), (207, 215, 209, 201), (205, 213, 211, 203), (201, 209, 212, 204), (187, 203, 207, 191), (199, 215, 211, 195), (186, 202, 205, 189), (197, 213, 210, 194), (188, 204, 200, 184), (192, 208, 212, 196), (189, 205, 203, 187), (195, 211, 213, 197)])
_uv = me_cube.uv_layers.new(name='UVMap')
_uv.uv.foreach_set('vector', [0.1353, 0.5649, 0.1298, 0.6502, 0.08231, 0.6476, 0.06553, 0.5601, 0.2374, 0.348, 0.2722, 0.2627, 0.3316, 0.2654, 0.333, 0.3509, 0.2122, 0.5687, 0.1929, 0.6541, 0.1298, 0.6502, 0.1353, 0.5649, 0.9063, 0.4223, 0.8582, 0.4377, 0.8439, 0.3766, 0.8881, 0.3735, 0.9853, 0.5092, 0.988, 0.5863, 0.8241, 0.5863, 0.8261, 0.5092, 0.4107, 0.7918, 0.3887, 0.7061, 0.4434, 0.7063, 0.4765, 0.8184, 0.531, 0.7679, 0.4765, 0.8184, 0.4434, 0.7063, 0.5019, 0.7067, 0.4059, 0.8589, 0.4697, 0.8833, 0.4564, 0.9298, 0.3887, 0.9256, 0.2535, 0.4804, 0.2255, 0.5198, 0.22, 0.5151, 0.2514, 0.4739, 0.2306, 0.8055, 0.2803, 0.8571, 0.2799, 0.865, 0.2252, 0.8106, 0.5401, 0.8184, 0.5401, 0.9012, 0.4697, 0.8833, 0.4831, 0.8363, 0.3067, 0.4567, 0.2535, 0.4804, 0.2514, 0.4739, 0.3071, 0.4501, 0.03484, 0.392, 0.02745, 0.4381, 0.0, 0.4251, 0.01833, 0.3745, 0.3743, 0.5984, 0.3745, 0.5306, 0.3786, 0.5266, 0.3786, 0.5983, 0.333, 0.3509, 0.3316, 0.2654, 0.373, 0.2678, 0.3876, 0.3549, 0.2215, 0.6751, 0.2306, 0.8055, 0.2252, 0.8106, 0.2155, 0.6767, 0.2803, 0.8571, 0.3408, 0.8135, 0.3447, 0.8176, 0.2799, 0.865, 0.1378, 0.3727, 0.2023, 0.262, 0.2722, 0.2627, 0.2374, 0.348, 0.9844, 0.2329, 0.9987, 0.3654, 0.9719, 0.2764, 0.6404, 0.5095, 0.6556, 0.5115, 0.6603, 0.5554, 0.6474, 0.5602, 0.6643, 0.6225, 0.6513, 0.6187, 0.6474, 0.5602, 0.6603, 0.5554, 0.659, 0.6273, 0.659, 0.7315, 0.6404, 0.7265, 0.6404, 0.6225, 0.3745, 0.5306, 0.3591, 0.4881, 0.3638, 0.4835, 0.3786, 0.5266, 0.2255, 0.5198, 0.218, 0.587, 0.2122, 0.5855, 0.22, 0.5151, 0.8694, 0.8733, 0.8241, 0.8756, 0.8508, 0.816, 0.8695, 0.8142, 0.3591, 0.4881, 0.3067, 0.4567, 0.3071, 0.4501, 0.3638, 0.4835, 0.1328, 0.4501, 0.1378, 0.3727, 0.2374, 0.348, 0.2139, 0.4236, 0.3353, 0.3985, 0.333, 0.3509, 0.3876, 0.3549, 0.3809, 0.3935, 0.06809, 0.4501, 0.07409, 0.3965, 0.1378, 0.3727, 0.1328, 0.4501, 0.059, 0.4833, 0.06553, 0.5601, 0.001248, 0.528, 0.0, 0.4501, 0.4366, 0.9994, 0.394, 0.9697, 0.3887, 0.9256, 0.4564, 0.9298, 0.8323, 0.3341, 0.8833, 0.3325, 0.8881, 0.3735, 0.8439, 0.3766, 0.2122, 0.5299, 0.2122, 0.5687, 0.1353, 0.5649, 0.14, 0.5173, 0.2139, 0.4236, 0.2374, 0.348, 0.333, 0.3509, 0.3353, 0.3985, 0.14, 0.5173, 0.1353, 0.5649, 0.06553, 0.5601, 0.059, 0.4833, 0.8324, 0.2846, 0.9063, 0.2846, 0.8833, 0.3325, 0.8323, 0.3341, 0.02745, 0.4381, 0.03484, 0.392, 0.07409, 0.3965, 0.06809, 0.4501, 0.845, 0.4584, 0.9028, 0.4397, 0.959, 0.4584, 0.3561, 0.6848, 0.3743, 0.5984, 0.3786, 0.5983, 0.3605, 0.6859, 0.8712, 0.9546, 0.8286, 0.9585, 0.8241, 0.8756, 0.8694, 0.8733, 0.4564, 0.9298, 0.5159, 0.9657, 0.4901, 1.0, 0.4366, 0.9994, 0.218, 0.587, 0.2215, 0.6751, 0.2155, 0.6767, 0.2122, 0.5855, 0.8379, 0.783, 0.8508, 0.816, 0.8241, 0.8756, 0.5401, 0.9012, 0.5159, 0.9657, 0.4564, 0.9298, 0.4697, 0.8833, 0.4434, 0.7063, 0.3887, 0.7061, 0.3979, 0.6034, 0.4537, 0.6085, 0.6289, 0.2647, 0.5721, 0.2645, 0.5538, 0.1627, 0.6359, 0.158, 0.373, 0.2678, 0.3316, 0.2654, 0.3441, 0.1593, 0.3887, 0.1577, 0.7286, 0.2514, 0.678, 0.2486, 0.6967, 0.1469, 0.748, 0.1542, 0.1298, 0.6502, 0.1929, 0.6541, 0.1907, 0.7647, 0.126, 0.7565, 0.2023, 0.262, 0.1697, 0.2631, 0.1497, 0.1664, 0.1832, 0.1637, 0.5048, 0.2679, 0.4747, 0.2738, 0.4496, 0.1784, 0.4807, 0.1709, 0.3316, 0.2654, 0.2722, 0.2627, 0.2592, 0.1598, 0.3441, 0.1593, 0.678, 0.2486, 0.7286, 0.2514, 0.757, 0.4325, 0.7049, 0.404, 0.8174, 0.5946, 0.7562, 0.5969, 0.7587, 0.468, 0.8241, 0.4777, 0.5048, 0.2679, 0.5721, 0.2645, 0.5219, 0.4209, 0.451, 0.4501, 0.7562, 0.5969, 0.7119, 0.5964, 0.678, 0.4397, 0.7587, 0.468, 0.5721, 0.2645, 0.6289, 0.2647, 0.6325, 0.3936, 0.5219, 0.4209, 0.4747, 0.2738, 0.5048, 0.2679, 0.451, 0.4501, 0.3887, 0.4565, 0.7286, 0.2514, 0.7829, 0.2585, 0.8323, 0.4397, 0.757, 0.4325, 0.6289, 0.2647, 0.668, 0.2683, 0.678, 0.3852, 0.6325, 0.3936, 0.6009, 0.7667, 0.5497, 0.7229, 0.6404, 0.7138, 0.531, 0.605, 0.6404, 0.5941, 0.6404, 0.7138, 0.5497, 0.7229, 0.6404, 0.5941, 0.531, 0.605, 0.5329, 0.5262, 0.6242, 0.5171, 0.5728, 0.4565, 0.6242, 0.5171, 0.5329, 0.5262, 0.9555, 0.07009, 0.9708, 0.07169, 0.9657, 0.1426, 0.9504, 0.147, 0.8508, 0.816, 0.8379, 0.783, 0.8559, 0.7146, 0.8712, 0.718, 0.3561, 0.6848, 0.3605, 0.6859, 0.3447, 0.8176, 0.3408, 0.8135, 0.9854, 0.02795, 0.974, 0.0201, 0.9863, 0.002034, 1.0, 0.0, 0.9987, 0.3654, 0.9534, 0.3656, 0.953, 0.2781, 0.9719, 0.2764, 0.9504, 0.147, 0.9657, 0.1426, 0.9844, 0.2329, 0.9719, 0.2764, 0.5855, 0.9482, 0.5401, 0.8871, 0.587, 0.8224, 0.8241, 0.5863, 0.988, 0.5863, 0.9742, 0.7146, 0.8398, 0.7146, 0.9534, 0.3656, 0.9987, 0.3654, 1.0, 0.4161, 0.9573, 0.4137, 0.6686, 0.9599, 0.5855, 0.9482, 0.587, 0.8224, 0.6686, 0.8184, 0.974, 0.0201, 0.9854, 0.02795, 0.9708, 0.07169, 0.9555, 0.07009, 0.6499, 0.4565, 0.6643, 0.4598, 0.6556, 0.5115, 0.6404, 0.5095, 0.959, 0.4584, 0.9853, 0.5092, 0.8261, 0.5092, 0.845, 0.4584, 0.678, 0.1574, 0.6359, 0.158, 0.6244, 0.001823, 0.6691, 0.0, 0.126, 0.7565, 0.1907, 0.7647, 0.1724, 0.9212, 0.1061, 0.9118, 0.7024, 0.6982, 0.7609, 0.7036, 0.7532, 0.8598, 0.6861, 0.8448, 0.6359, 0.158, 0.5538, 0.1627, 0.5339, 0.01601, 0.6244, 0.001823, 0.3441, 0.1593, 0.2592, 0.1598, 0.247, 0.01244, 0.3408, 0.00265, 0.06538, 0.7491, 0.126, 0.7565, 0.1061, 0.9118, 0.0377, 0.8943, 0.748, 0.1542, 0.6967, 0.1469, 0.7122, 0.0, 0.7757, 0.02244, 0.2592, 0.1598, 0.1832, 0.1637, 0.1552, 0.03042, 0.247, 0.01244, 0.7119, 0.5964, 0.7562, 0.5969, 0.7609, 0.7036, 0.7024, 0.6982, 0.2722, 0.2627, 0.2023, 0.262, 0.1832, 0.1637, 0.2592, 0.1598, 0.668, 0.2683, 0.6289, 0.2647, 0.6359, 0.158, 0.678, 0.1574, 0.5019, 0.7067, 0.4434, 0.7063, 0.4537, 0.6085, 0.513, 0.6105, 0.5721, 0.2645, 0.5048, 0.2679, 0.4807, 0.1709, 0.5538, 0.1627, 0.08231, 0.6476, 0.1298, 0.6502, 0.126, 0.7565, 0.06538, 0.7491, 0.7829, 0.2585, 0.7286, 0.2514, 0.748, 0.1542, 0.8028, 0.1629, 0.7562, 0.5969, 0.8174, 0.5946, 0.8241, 0.7056, 0.7609, 0.7036, 0.9504, 0.141, 0.9504, 0.2395, 0.9465, 0.2371, 0.946, 0.1415, 0.8767, 0.0, 0.9322, 0.04352, 0.9287, 0.04666, 0.8772, 0.005192, 0.8518, 0.2503, 0.8323, 0.154, 0.8367, 0.1535, 0.8552, 0.2471, 0.9322, 0.04352, 0.9504, 0.141, 0.946, 0.1415, 0.9287, 0.04666, 0.9504, 0.2395, 0.9049, 0.2846, 0.9045, 0.2795, 0.9465, 0.2371, 0.8323, 0.154, 0.8341, 0.05427, 0.838, 0.05661, 0.8367, 0.1535, 0.9049, 0.2846, 0.8518, 0.2503, 0.8552, 0.2471, 0.9045, 0.2795, 0.8341, 0.05427, 0.8767, 0.0, 0.8772, 0.005192, 0.838, 0.05661, 0.4537, 0.6085, 0.3979, 0.6034, 0.3993, 0.4565, 0.4693, 0.4758, 0.5538, 0.1627, 0.4807, 0.1709, 0.4458, 0.03942, 0.5339, 0.01601, 0.1832, 0.1637, 0.1497, 0.1664, 0.1182, 0.04031, 0.1552, 0.03042, 0.8028, 0.1629, 0.748, 0.1542, 0.7757, 0.02244, 0.8323, 0.03848, 0.3887, 0.1577, 0.3441, 0.1593, 0.3408, 0.00265, 0.388, 0.0, 0.7609, 0.7036, 0.8241, 0.7056, 0.8181, 0.863, 0.7532, 0.8598, 0.513, 0.6105, 0.4537, 0.6085, 0.4693, 0.4758, 0.531, 0.4851, 0.4807, 0.1709, 0.4496, 0.1784, 0.4117, 0.0543, 0.4458, 0.03942, 0.1353, 0.5649, 0.06553, 0.5601, 0.08231, 0.6476, 0.1298, 0.6502, 0.2374, 0.348, 0.333, 0.3509, 0.3316, 0.2654, 0.2722, 0.2627, 0.2122, 0.5687, 0.1353, 0.5649, 0.1298, 0.6502, 0.1929, 0.6541, 0.9063, 0.4223, 0.8881, 0.3735, 0.8439, 0.3766, 0.8582, 0.4377, 0.9853, 0.5092, 0.8261, 0.5092, 0.8241, 0.5863, 0.988, 0.5863, 0.4107, 0.7918, 0.4765, 0.8184, 0.4434, 0.7063, 0.3887, 0.7061, 0.531, 0.7679, 0.5019, 0.7067, 0.4434, 0.7063, 0.4765, 0.8184, 0.4059, 0.8589, 0.3887, 0.9256, 0.4564, 0.9298, 0.4697, 0.8833, 0.2535, 0.4804, 0.2514, 0.4739, 0.22, 0.5151, 0.2255, 0.5198, 0.2306, 0.8055, 0.2252, 0.8106, 0.2799, 0.865, 0.2803, 0.8571, 0.5401, 0.8184, 0.4831, 0.8363, 0.4697, 0.8833, 0.5401, 0.9012, 0.3067, 0.4567, 0.3071, 0.4501, 0.2514, 0.4739, 0.2535, 0.4804, 0.03484, 0.392, 0.01833, 0.3745, 0.0, 0.4251, 0.02745, 0.4381, 0.3743, 0.5984, 0.3786, 0.5983, 0.3786, 0.5266, 0.3745, 0.5306, 0.333, 0.3509, 0.3876, 0.3549, 0.373, 0.2678, 0.3316, 0.2654, 0.2215, 0.6751, 0.2155, 0.6767, 0.2252, 0.8106, 0.2306, 0.8055, 0.2803, 0.8571, 0.2799, 0.865, 0.3447, 0.8176, 0.3408, 0.8135, 0.1378, 0.3727, 0.2374, 0.348, 0.2722, 0.2627, 0.2023, 0.262, 0.9844, 0.2329, 0.9719, 0.2764, 0.9987, 0.3654, 0.6404, 0.5095, 0.6474, 0.5602, 0.6603, 0.5554, 0.6556, 0.5115, 0.6643, 0.6225, 0.6603, 0.5554, 0.6474, 0.5602, 0.6513, 0.6187, 0.659, 0.6273, 0.6404, 0.6225, 0.6404, 0.7265, 0.659, 0.7315, 0.3745, 0.5306, 0.3786, 0.5266, 0.3638, 0.4835, 0.3591, 0.4881, 0.2255, 0.5198, 0.22, 0.5151, 0.2122, 0.5855, 0.218, 0.587, 0.8694, 0.8733, 0.8695, 0.8142, 0.8508, 0.816, 0.8241, 0.8756, 0.3591, 0.4881, 0.3638, 0.4835, 0.3071, 0.4501, 0.3067, 0.4567, 0.1328, 0.4501, 0.2139, 0.4236, 0.2374, 0.348, 0.1378, 0.3727, 0.3353, 0.3985, 0.3809, 0.3935, 0.3876, 0.3549, 0.333, 0.3509, 0.06809, 0.4501, 0.1328, 0.4501, 0.1378, 0.3727, 0.07409, 0.3965, 0.059, 0.4833, 0.0, 0.4501, 0.001248, 0.528, 0.06553, 0.5601, 0.4366, 0.9994, 0.4564, 0.9298, 0.3887, 0.9256, 0.394, 0.9697, 0.8323, 0.3341, 0.8439, 0.3766, 0.8881, 0.3735, 0.8833, 0.3325, 0.2122, 0.5299, 0.14, 0.5173, 0.1353, 0.5649, 0.2122, 0.5687, 0.2139, 0.4236, 0.3353, 0.3985, 0.333, 0.3509, 0.2374, 0.348, 0.14, 0.5173, 0.059, 0.4833, 0.06553, 0.5601, 0.1353, 0.5649, 0.8324, 0.2846, 0.8323, 0.3341, 0.8833, 0.3325, 0.9063, 0.2846, 0.02745, 0.4381, 0.06809, 0.4501, 0.07409, 0.3965, 0.03484, 0.392, 0.845, 0.4584, 0.959, 0.4584, 0.9028, 0.4397, 0.3561, 0.6848, 0.3605, 0.6859, 0.3786, 0.5983, 0.3743, 0.5984, 0.8712, 0.9546, 0.8694, 0.8733, 0.8241, 0.8756, 0.8286, 0.9585, 0.4564, 0.9298, 0.4366, 0.9994, 0.4901, 1.0, 0.5159, 0.9657, 0.218, 0.587, 0.2122, 0.5855, 0.2155, 0.6767, 0.2215, 0.6751, 0.8379, 0.783, 0.8241, 0.8756, 0.8508, 0.816, 0.5401, 0.9012, 0.4697, 0.8833, 0.4564, 0.9298, 0.5159, 0.9657, 0.4434, 0.7063, 0.4537, 0.6085, 0.3979, 0.6034, 0.3887, 0.7061, 0.6289, 0.2647, 0.6359, 0.158, 0.5538, 0.1627, 0.5721, 0.2645, 0.373, 0.2678, 0.3887, 0.1577, 0.3441, 0.1593, 0.3316, 0.2654, 0.7286, 0.2514, 0.748, 0.1542, 0.6967, 0.1469, 0.678, 0.2486, 0.1298, 0.6502, 0.126, 0.7565, 0.1907, 0.7647, 0.1929, 0.6541, 0.2023, 0.262, 0.1832, 0.1637, 0.1497, 0.1664, 0.1697, 0.2631, 0.5048, 0.2679, 0.4807, 0.1709, 0.4496, 0.1784, 0.4747, 0.2738, 0.3316, 0.2654, 0.3441, 0.1593, 0.2592, 0.1598, 0.2722, 0.2627, 0.678, 0.2486, 0.7049, 0.404, 0.757, 0.4325, 0.7286, 0.2514, 0.8174, 0.5946, 0.8241, 0.4777, 0.7587, 0.468, 0.7562, 0.5969, 0.5048, 0.2679, 0.451, 0.4501, 0.5219, 0.4209, 0.5721, 0.2645, 0.7562, 0.5969, 0.7587, 0.468, 0.678, 0.4397, 0.7119, 0.5964, 0.5721, 0.2645, 0.5219, 0.4209, 0.6325, 0.3936, 0.6289, 0.2647, 0.4747, 0.2738, 0.3887, 0.4565, 0.451, 0.4501, 0.5048, 0.2679, 0.7286, 0.2514, 0.757, 0.4325, 0.8323, 0.4397, 0.7829, 0.2585, 0.6289, 0.2647, 0.6325, 0.3936, 0.678, 0.3852, 0.668, 0.2683, 0.6009, 0.7667, 0.6404, 0.7138, 0.5497, 0.7229, 0.531, 0.605, 0.5497, 0.7229, 0.6404, 0.7138, 0.6404, 0.5941, 0.6404, 0.5941, 0.6242, 0.5171, 0.5329, 0.5262, 0.531, 0.605, 0.5728, 0.4565, 0.5329, 0.5262, 0.6242, 0.5171, 0.9555, 0.07009, 0.9504, 0.147, 0.9657, 0.1426, 0.9708, 0.07169, 0.8508, 0.816, 0.8712, 0.718, 0.8559, 0.7146, 0.8379, 0.783, 0.3561, 0.6848, 0.3408, 0.8135, 0.3447, 0.8176, 0.3605, 0.6859, 0.9854, 0.02795, 1.0, 0.0, 0.9863, 0.002034, 0.974, 0.0201, 0.9987, 0.3654, 0.9719, 0.2764, 0.953, 0.2781, 0.9534, 0.3656, 0.9504, 0.147, 0.9719, 0.2764, 0.9844, 0.2329, 0.9657, 0.1426, 0.5855, 0.9482, 0.587, 0.8224, 0.5401, 0.8871, 0.8241, 0.5863, 0.8398, 0.7146, 0.9742, 0.7146, 0.988, 0.5863, 0.9534, 0.3656, 0.9573, 0.4137, 1.0, 0.4161, 0.9987, 0.3654, 0.6686, 0.9599, 0.6686, 0.8184, 0.587, 0.8224, 0.5855, 0.9482, 0.974, 0.0201, 0.9555, 0.07009, 0.9708, 0.07169, 0.9854, 0.02795, 0.6499, 0.4565, 0.6404, 0.5095, 0.6556, 0.5115, 0.6643, 0.4598, 0.959, 0.4584, 0.845, 0.4584, 0.8261, 0.5092, 0.9853, 0.5092, 0.678, 0.1574, 0.6691, 0.0, 0.6244, 0.001823, 0.6359, 0.158, 0.126, 0.7565, 0.1061, 0.9118, 0.1724, 0.9212, 0.1907, 0.7647, 0.7024, 0.6982, 0.6861, 0.8448, 0.7532, 0.8598, 0.7609, 0.7036, 0.6359, 0.158, 0.6244, 0.001823, 0.5339, 0.01601, 0.5538, 0.1627, 0.3441, 0.1593, 0.3408, 0.00265, 0.247, 0.01244, 0.2592, 0.1598, 0.06538, 0.7491, 0.0377, 0.8943, 0.1061, 0.9118, 0.126, 0.7565, 0.748, 0.1542, 0.7757, 0.02244, 0.7122, 0.0, 0.6967, 0.1469, 0.2592, 0.1598, 0.247, 0.01244, 0.1552, 0.03042, 0.1832, 0.1637, 0.7119, 0.5964, 0.7024, 0.6982, 0.7609, 0.7036, 0.7562, 0.5969, 0.2722, 0.2627, 0.2592, 0.1598, 0.1832, 0.1637, 0.2023, 0.262, 0.668, 0.2683, 0.678, 0.1574, 0.6359, 0.158, 0.6289, 0.2647, 0.5019, 0.7067, 0.513, 0.6105, 0.4537, 0.6085, 0.4434, 0.7063, 0.5721, 0.2645, 0.5538, 0.1627, 0.4807, 0.1709, 0.5048, 0.2679, 0.08231, 0.6476, 0.06538, 0.7491, 0.126, 0.7565, 0.1298, 0.6502, 0.7829, 0.2585, 0.8028, 0.1629, 0.748, 0.1542, 0.7286, 0.2514, 0.7562, 0.5969, 0.7609, 0.7036, 0.8241, 0.7056, 0.8174, 0.5946, 0.9504, 0.141, 0.946, 0.1415, 0.9465, 0.2371, 0.9504, 0.2395, 0.8767, 0.0, 0.8772, 0.005192, 0.9287, 0.04666, 0.9322, 0.04352, 0.8518, 0.2503, 0.8552, 0.2471, 0.8367, 0.1535, 0.8323, 0.154, 0.9322, 0.04352, 0.9287, 0.04666, 0.946, 0.1415, 0.9504, 0.141, 0.9504, 0.2395, 0.9465, 0.2371, 0.9045, 0.2795, 0.9049, 0.2846, 0.8323, 0.154, 0.8367, 0.1535, 0.838, 0.05661, 0.8341, 0.05427, 0.9049, 0.2846, 0.9045, 0.2795, 0.8552, 0.2471, 0.8518, 0.2503, 0.8341, 0.05427, 0.838, 0.05661, 0.8772, 0.005192, 0.8767, 0.0, 0.4537, 0.6085, 0.4693, 0.4758, 0.3993, 0.4565, 0.3979, 0.6034, 0.5538, 0.1627, 0.5339, 0.01601, 0.4458, 0.03942, 0.4807, 0.1709, 0.1832, 0.1637, 0.1552, 0.03042, 0.1182, 0.04031, 0.1497, 0.1664, 0.8028, 0.1629, 0.8323, 0.03848, 0.7757, 0.02244, 0.748, 0.1542, 0.3887, 0.1577, 0.388, 0.0, 0.3408, 0.00265, 0.3441, 0.1593, 0.7609, 0.7036, 0.7532, 0.8598, 0.8181, 0.863, 0.8241, 0.7056, 0.513, 0.6105, 0.531, 0.4851, 0.4693, 0.4758, 0.4537, 0.6085, 0.4807, 0.1709, 0.4458, 0.03942, 0.4117, 0.0543, 0.4496, 0.1784])
me_cube.materials.append(mat_material)
me_cube.use_remesh_preserve_volume = False
me_cube.use_remesh_preserve_attributes = False
me_cube.use_mirror_vertex_groups = False
me_cube.update()

# ---- objects
ob_botina = bpy.data.objects.new('Botina', me_cube_003)
ob_botaborracha = bpy.data.objects.new('BotaBorracha', me_cube)

# ---- transforms, parenting, visibility, modifiers, constraints
ob_botina.location = (0.2696, 0.0, 0.0)
ob_botina.lock_rotations_4d = False
ob_botina.empty_display_type = 'ARROWS'
ob_botina.lineart.crease_threshold = 0.0
ob_botaborracha.location = (0.0, 0.0, 0.0)
ob_botaborracha.lock_rotations_4d = False
ob_botaborracha.empty_display_type = 'ARROWS'
ob_botaborracha.lineart.crease_threshold = 0.0

# ---- collection membership
col_collection_1.objects.link(ob_botina)
col_collection_1.objects.link(ob_botaborracha)

# ---- scene / render settings (as saved in the file)
scene.frame_start = 1; scene.frame_end = 250; scene.frame_set(1)
scene.render.engine = 'BLENDER_EEVEE_NEXT'
scene.render.resolution_percentage = 50
scene.render.dither_intensity = 0.0
scene.cycles.use_denoising = False
scene.cycles.samples = 128
scene.cycles.sampling_pattern = 'TABULATED_SOBOL'
scene.cycles.use_adaptive_sampling = False
scene.cycles.use_light_tree = False
scene.cycles.blur_glossy = 0.0
scene.cycles.sample_clamp_indirect = 0.0
scene.view_settings.view_transform = 'Standard'
bpy.context.view_layer.update()

# ---- added for rendering (the .blend has no active camera and no usable light): camera, sun
cam_auto = bpy.data.cameras.new('AutoCamera')
cam_auto.lens = 50.0
cam_auto.sensor_width = 36.0
cam_auto.clip_end = 1000.0
ob_auto_camera = bpy.data.objects.new('AutoCamera', cam_auto)
scene.collection.objects.link(ob_auto_camera)
ob_auto_camera.location = (0.76448, -0.76022, 0.606391)
ob_auto_camera.rotation_euler = (1.09748, -7.21219e-08, 0.694738)
scene.camera = ob_auto_camera
light_auto_sun = bpy.data.lights.new('AutoSun', 'SUN')
light_auto_sun.energy = 3.0
light_auto_sun.angle = 0.0523599
ob_auto_sun = bpy.data.objects.new('AutoSun', light_auto_sun)
scene.collection.objects.link(ob_auto_sun)
ob_auto_sun.rotation_euler = (0.872665, 0.174533, 0.523599)
bpy.context.view_layer.update()
